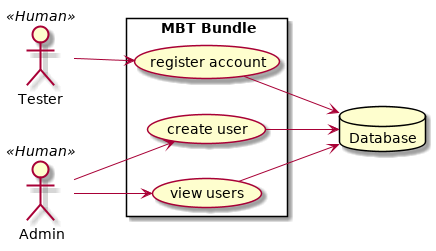

The diagram above was rendered by PlantUML. Its source (embedded in the PNG):
@startuml

left to right direction
skinparam packageStyle rectangle

actor Tester as tester << Human >>
actor Admin as admin << Human >>
database Database as database

rectangle "MBT Bundle" {
  admin --> (create user)
  tester --> (register account)
  admin --> (view users)
  (create user) --> database
  (register account) --> database
  (view users) --> database
}

@enduml